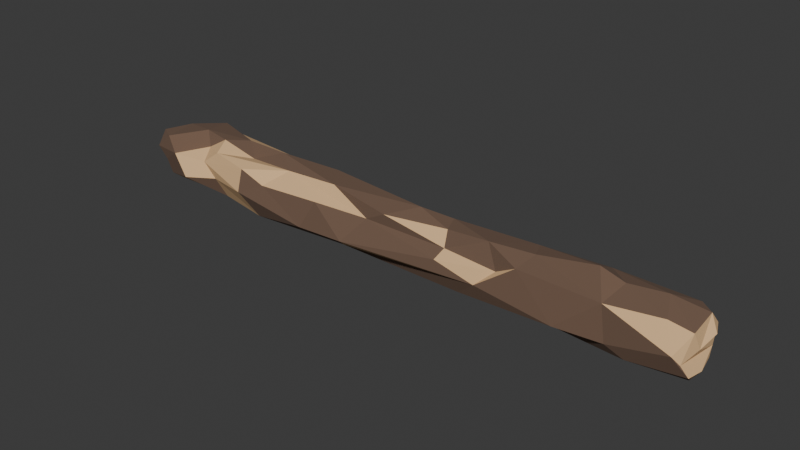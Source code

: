 # Source: wood_3.blend  (saved by Blender 4.2.66; exported with 4.5.12 LTS)
import bpy
from mathutils import Matrix  # noqa: F401  (used for matrix-valued properties, if any)

bpy.ops.wm.read_factory_settings(use_empty=True)
scene = bpy.context.scene
scene.name = 'Scene'

# ---- collections
col_collection = bpy.data.collections.new('Collection'); scene.collection.children.link(col_collection)

# ---- materials (node trees are filled in below, after node groups)
mat_outer_wood = bpy.data.materials.new('outer wood')
mat_inner_wood = bpy.data.materials.new('inner wood')

# ---- material node trees
mat_outer_wood.use_nodes = True; mat_outer_wood.node_tree.nodes.clear()
_N = mat_outer_wood.node_tree.nodes; _L = mat_outer_wood.node_tree.links
n0 = _N.new('ShaderNodeBsdfPrincipled'); n0.name = 'Principled BSDF'; n0.location = (10, 300)
n0.inputs[0].default_value = (0.1632, 0.09865, 0.06556, 1.0)
n0.inputs[2].default_value = 1.0
n1 = _N.new('ShaderNodeOutputMaterial'); n1.name = 'Material Output'; n1.location = (300, 300)
_L.new(n0.outputs[0], n1.inputs[0])
n1.is_active_output = True
mat_inner_wood.use_nodes = True; mat_inner_wood.node_tree.nodes.clear()
_N = mat_inner_wood.node_tree.nodes; _L = mat_inner_wood.node_tree.links
n0 = _N.new('ShaderNodeBsdfPrincipled'); n0.name = 'Principled BSDF'; n0.location = (10, 300)
n0.inputs[0].default_value = (0.771, 0.4957, 0.2552, 1.0)
n0.inputs[2].default_value = 1.0
n1 = _N.new('ShaderNodeOutputMaterial'); n1.name = 'Material Output'; n1.location = (300, 300)
_L.new(n0.outputs[0], n1.inputs[0])
n1.is_active_output = True

# ---- world
world_world = bpy.data.worlds.new('World'); scene.world = world_world
world_world.use_nodes = True; world_world.node_tree.nodes.clear()
_N = world_world.node_tree.nodes; _L = world_world.node_tree.links
n0 = _N.new('ShaderNodeOutputWorld'); n0.name = 'World Output'; n0.location = (300, 300)
n1 = _N.new('ShaderNodeBackground'); n1.name = 'Background'; n1.location = (10, 300)
n1.inputs[0].default_value = (0.05088, 0.05088, 0.05088, 1.0)
_L.new(n1.outputs[0], n0.inputs[0])
n0.is_active_output = True
world_world.color = (0.05088, 0.05088, 0.05088)
world_world.sun_shadow_jitter_overblur = 0.0

# ---- meshes
me_cube_001 = bpy.data.meshes.new('Cube.001')
me_cube_001.from_pydata([(-1.001, 0.03761, 0.01668), (0.6832, 0.08332, 0.1839), (0.9515, 0.08106, 0.1813), (0.8236, -0.07537, 0.02455), (1.007, -0.0734, 0.04514), (-0.7349, -0.0839, 0.1874), (-0.829, -0.03111, 0.1683), (-0.5544, -0.07508, 0.006269), (0.7695, -0.09179, 0.05972), (0.9251, -0.05971, 0.1824), (0.6959, -0.01047, 0.2355), (0.7092, -0.008208, -0.003865), (0.7503, -0.08696, 0.1751), (0.5482, 0.09715, 0.0847), (0.3357, 0.08989, 0.03913), (0.1696, 0.05008, 0.01917), (0.2175, -0.0665, 0.146), (-0.4537, -0.02399, 0.1827), (-0.657, 0.136, 0.06699), (-0.7388, -0.04907, 0.01416), (-0.7137, 0.0536, 0.1944), (-1.041, 0.009544, 0.08021), (-1.05, -0.03744, 0.1516), (-1.029, 0.08363, 0.06924), (0.8825, 0.106, 0.09951), (0.9947, 0.08351, 0.0636), (0.9995, 0.08633, 0.1348), (1.023, 0.03131, 0.135), (1.007, -0.02579, 0.1083), (-0.7514, -0.08617, 0.0891), (-0.8525, -0.1322, 0.08206), (-0.8005, -0.08777, 0.1391), (-0.9224, -0.1127, 0.1451), (-0.9993, -0.08914, 0.0963), (-1.031, -0.09457, 0.1397), (0.686, 0.08184, 0.03288), (0.9955, 0.07055, 0.03042), (0.9885, -0.02185, 0.004089), (1.011, -0.0037, 0.03285), (-1.0, 0.037, 0.1889), (-0.8664, -0.001883, 0.2124), (-0.7639, -0.01798, 0.2073), (-1.029, -0.06122, 0.1909), (-0.9588, -0.103, 0.1984), (0.7728, -0.003856, 0.2078), (1.0, 0.03618, 0.1876), (0.8893, 0.0177, 0.2099), (-0.4696, 0.07408, 0.01686), (0.5628, 0.04169, 0.006665), (-0.3237, 0.04651, 0.00939), (0.1679, 0.01905, 0.02573), (-0.04336, 0.009375, 0.00815), (0.5496, -0.02657, 0.004517), (-0.5796, -0.01487, 0.001048), (-0.1945, -0.05339, 0.01261), (0.1416, -0.0253, 0.003929), (0.2731, -0.06965, 0.02113), (0.9849, -0.08356, 0.08007), (1.0, -0.05621, 0.1693), (0.966, -0.1012, 0.1074), (-0.4977, 0.1522, 0.09016), (-0.3172, 0.1267, 0.06673), (-0.5007, 0.1026, 0.1583), (0.009144, 0.1043, 0.09111), (0.004447, 0.09623, 0.1439), (0.2501, 0.08728, 0.1389), (-1.038, 0.09107, 0.1167), (-0.9025, 0.1376, 0.06255), (-0.9173, 0.1273, 0.1845), (-0.834, 0.1239, 0.1635), (-0.8157, 0.08655, 0.0233), (-0.7332, 0.1451, 0.1236), (-0.9821, -0.03462, 0.00746), (-0.6456, 0.03714, 0.01336), (-0.8036, -0.0179, -0.003154), (-0.9996, -0.06974, 0.03548), (0.1675, 0.04518, 0.1831), (0.4605, 0.06344, 0.1861), (-0.3311, 0.0776, 0.1863), (0.1939, -0.02053, 0.1817), (0.07193, 0.006901, 0.2064), (-0.2555, -0.02276, 0.1923), (-0.5393, 0.03768, 0.2025), (0.4976, -0.01553, 0.202), (-0.6462, 0.0008917, 0.1636), (0.3557, -0.04204, 0.2057), (-0.01244, -0.06788, 0.1825), (-0.5969, -0.1028, 0.1757), (0.6202, -0.1148, 0.06489), (0.477, -0.08369, 0.1783), (0.348, -0.1009, 0.08595), (0.4041, -0.07298, 0.1379), (0.2065, -0.1017, 0.1196), (-0.08471, -0.06431, 0.1436), (-0.1494, -0.1184, 0.06443), (-0.2887, -0.08049, 0.1429), (-0.3405, -0.1019, 0.04465), (-0.5084, -0.09732, 0.1395), (-0.6034, -0.1188, 0.09515)], [], [(75, 33, 21), (34, 21, 33), (42, 22, 34), (22, 66, 21), (66, 23, 21), (42, 66, 22), (24, 25, 36), (45, 28, 27), (25, 57, 38), (25, 28, 57), (57, 4, 38), (28, 58, 57), (45, 27, 26), (31, 32, 30), (6, 32, 31), (32, 33, 75), (43, 34, 32), (34, 33, 32), (43, 42, 34), (7, 29, 19), (98, 31, 29), (36, 11, 35), (36, 38, 37), (11, 37, 3), (37, 4, 3), (52, 3, 8), (11, 3, 52), (69, 68, 20), (20, 40, 41), (41, 40, 6), (41, 6, 5), (1, 46, 2), (2, 46, 45), (1, 44, 46), (44, 9, 46), (46, 58, 45), (12, 9, 44), (73, 49, 53), (48, 50, 15), (48, 52, 50), (11, 52, 48), (55, 52, 56), (52, 8, 88), (73, 53, 19), (59, 3, 4), (61, 49, 47), (62, 63, 61), (61, 63, 15), (63, 14, 15), (65, 13, 14), (65, 1, 13), (77, 1, 65), (18, 60, 73), (78, 64, 62), (1, 24, 13), (13, 35, 48), (23, 67, 0), (66, 67, 23), (66, 68, 67), (67, 69, 70), (69, 71, 70), (71, 18, 70), (67, 70, 0), (73, 74, 70), (0, 74, 72), (72, 75, 0), (74, 30, 72), (0, 75, 21), (77, 76, 85), (82, 81, 78), (79, 85, 76), (84, 17, 82), (85, 89, 83), (79, 86, 16), (17, 93, 81), (64, 78, 80), (62, 20, 82), (84, 5, 17), (17, 5, 87), (83, 12, 10), (1, 77, 10), (89, 90, 88), (89, 91, 90), (89, 85, 91), (91, 92, 90), (91, 16, 92), (90, 54, 56), (93, 95, 94), (24, 1, 2, 26), (95, 17, 97), (97, 98, 96), (12, 89, 88), (17, 87, 97), (96, 7, 54), (34, 22, 21), (21, 23, 0), (42, 39, 66), (35, 24, 36), (43, 40, 39, 42), (24, 26, 25), (2, 45, 26), (36, 25, 38), (25, 26, 28), (26, 27, 28), (28, 45, 58), (19, 29, 30), (29, 31, 30), (6, 43, 32), (75, 30, 32), (98, 87, 31), (72, 30, 75), (19, 30, 74), (36, 37, 11), (37, 38, 4), (68, 39, 40), (20, 68, 40), (54, 7, 53, 49), (5, 6, 31), (40, 43, 6), (41, 5, 84), (20, 41, 84), (44, 10, 12), (46, 9, 58), (1, 10, 44), (49, 15, 50), (14, 48, 15), (73, 47, 49), (50, 51, 49), (51, 50, 55), (55, 50, 52), (49, 51, 54), (51, 55, 54), (48, 35, 11), (52, 88, 56), (54, 55, 56), (57, 58, 59), (59, 58, 9), (57, 59, 4), (3, 59, 8), (59, 9, 12), (8, 59, 12), (8, 12, 88), (73, 60, 47), (71, 62, 60), (47, 60, 61), (60, 62, 61), (62, 64, 63), (64, 65, 63), (63, 65, 14), (71, 60, 18), (13, 24, 35), (14, 13, 48), (49, 61, 15), (66, 39, 68), (67, 68, 69), (71, 69, 62), (69, 20, 62), (70, 18, 73), (0, 70, 74), (73, 19, 74), (53, 7, 19), (77, 65, 76), (80, 78, 81), (76, 80, 79), (77, 83, 10), (77, 85, 83), (81, 86, 80), (81, 82, 17), (79, 80, 86), (83, 89, 12), (79, 16, 85), (81, 93, 86), (65, 64, 76), (64, 80, 76), (78, 62, 82), (20, 84, 82), (87, 5, 31), (17, 95, 93), (88, 90, 56), (91, 85, 16), (90, 92, 94), (92, 16, 93), (16, 86, 93), (90, 94, 54), (92, 93, 94), (54, 94, 96), (94, 95, 96), (95, 97, 96), (96, 98, 7), (97, 87, 98), (98, 29, 7)])
me_cube_001.polygons.foreach_set('material_index', [1, 1, 1, 1, 1, 1, 0, 1, 1, 1, 1, 1, 1, 1, 1, 0, 0, 0, 0, 1, 1, 0, 0, 0, 0, 0, 0, 0, 0, 0, 1, 0, 0, 0, 0, 0, 0, 0, 0, 0, 0, 0, 1, 0, 0, 1, 1, 0, 0, 1, 0, 0, 0, 0, 1, 1, 0, 0, 0, 0, 0, 0, 0, 0, 1, 1, 1, 1, 0, 0, 0, 0, 0, 1, 1, 0, 0, 1, 1, 0, 0, 0, 1, 0, 1, 1, 0, 0, 0, 1, 0, 0, 1, 0, 1, 1, 1, 0, 0, 0, 0, 1, 1, 1, 1, 0, 1, 0, 0, 1, 1, 0, 0, 0, 0, 0, 0, 1, 0, 1, 0, 0, 0, 0, 0, 0, 0, 1, 1, 1, 0, 0, 0, 1, 0, 1, 1, 0, 0, 1, 0, 0, 1, 0, 0, 0, 1, 0, 0, 0, 1, 1, 0, 0, 0, 1, 1, 1, 0, 0, 1, 0, 0, 0, 0, 0, 0, 0, 0, 0, 0, 0, 0, 0, 0, 0, 1, 1, 0, 0, 0, 0, 0, 1, 0, 0, 0, 0, 0, 0, 1])
_uv = me_cube_001.uv_layers.new(name='UVMap')
_uv.uv.foreach_set('vector', [0.3934, 0.02366, 0.4833, 0.009779, 0.463, 0.1344, 0.5444, 0.01086, 0.463, 0.1344, 0.4833, 0.009779, 0.6073, 0.008975, 0.5795, 0.07757, 0.5444, 0.01086, 0.5795, 0.07757, 0.5247, 0.2268, 0.463, 0.1344, 0.5247, 0.2268, 0.4465, 0.2323, 0.463, 0.1344, 0.625, 0.1134, 0.5247, 0.2268, 0.5795, 0.07757, 0.489, 0.4899, 0.4548, 0.5106, 0.3947, 0.5199, 0.614, 0.5681, 0.5039, 0.6545, 0.549, 0.5808, 0.4548, 0.5106, 0.4702, 0.7416, 0.4112, 0.6308, 0.4548, 0.5106, 0.5039, 0.6545, 0.4702, 0.7416, 0.4702, 0.7416, 0.3959, 0.7438, 0.4112, 0.6308, 0.5039, 0.6545, 0.6142, 0.727, 0.4702, 0.7416, 0.614, 0.5681, 0.549, 0.5808, 0.5462, 0.5106, 0.5766, 0.9878, 0.5562, 0.9943, 0.4814, 0.9882, 0.6078, 0.9958, 0.5562, 0.9943, 0.5766, 0.9878, 0.5562, 0.9943, 0.4881, 0.9991, 0.4148, 0.999, 0.6094, 0.9983, 0.5567, 0.9993, 0.5562, 0.9943, 0.5567, 0.9993, 0.4881, 0.9991, 0.5562, 0.9943, 0.6094, 0.9983, 0.617, 0.9996, 0.5567, 0.9993, 0.3819, 0.9704, 0.4805, 0.9766, 0.3861, 0.9941, 0.4762, 0.9579, 0.5766, 0.9878, 0.4805, 0.9766, 0.3947, 0.5199, 0.3454, 0.6328, 0.3958, 0.4913, 0.3947, 0.5199, 0.4112, 0.6308, 0.3806, 0.6458, 0.3454, 0.6328, 0.3806, 0.6458, 0.3949, 0.744, 0.3806, 0.6458, 0.3959, 0.7438, 0.3949, 0.744, 0.3273, 0.6683, 0.3949, 0.744, 0.444, 0.7676, 0.3454, 0.6328, 0.3949, 0.744, 0.3273, 0.6683, 0.8714, 0.5062, 0.8728, 0.5097, 0.8496, 0.5688, 0.8496, 0.5688, 0.8633, 0.6358, 0.8531, 0.6503, 0.8531, 0.6503, 0.8633, 0.6358, 0.8656, 0.708, 0.8531, 0.6503, 0.8656, 0.708, 0.865, 0.7316, 0.6419, 0.5287, 0.6335, 0.616, 0.6205, 0.5042, 0.6205, 0.5042, 0.6335, 0.616, 0.614, 0.5681, 0.6419, 0.5287, 0.6453, 0.6363, 0.6335, 0.616, 0.6453, 0.6363, 0.621, 0.7206, 0.6335, 0.616, 0.6335, 0.616, 0.6142, 0.727, 0.614, 0.5681, 0.6269, 0.7314, 0.621, 0.7206, 0.6453, 0.6363, 0.1547, 0.586, 0.2056, 0.5733, 0.1681, 0.6562, 0.3318, 0.5523, 0.2738, 0.5945, 0.2789, 0.534, 0.3318, 0.5523, 0.3273, 0.6683, 0.2738, 0.5945, 0.3454, 0.6328, 0.3273, 0.6683, 0.3318, 0.5523, 0.2699, 0.6696, 0.3273, 0.6683, 0.2933, 0.7348, 0.3273, 0.6683, 0.444, 0.7676, 0.3427, 0.75, 0.1547, 0.586, 0.1681, 0.6562, 0.1377, 0.712, 0.5272, 0.7492, 0.3949, 0.744, 0.3959, 0.7438, 0.4578, 0.3292, 0.3789, 0.3379, 0.382, 0.2954, 0.5803, 0.2957, 0.4661, 0.3777, 0.4578, 0.3292, 0.4578, 0.3292, 0.4661, 0.3777, 0.3891, 0.3939, 0.4661, 0.3777, 0.3966, 0.4341, 0.3891, 0.3939, 0.514, 0.4156, 0.4758, 0.4523, 0.3966, 0.4341, 0.514, 0.4156, 0.6343, 0.5241, 0.4758, 0.4523, 0.6157, 0.4517, 0.6343, 0.5241, 0.514, 0.4156, 0.4582, 0.2834, 0.4757, 0.3035, 0.3796, 0.2561, 0.625, 0.3214, 0.5766, 0.3771, 0.5803, 0.2957, 0.6343, 0.5241, 0.489, 0.4899, 0.4758, 0.4523, 0.4758, 0.4523, 0.3958, 0.4913, 0.375, 0.4677, 0.4465, 0.2323, 0.4453, 0.2556, 0.376, 0.2506, 0.5247, 0.2268, 0.4453, 0.2556, 0.4465, 0.2323, 0.5247, 0.2268, 0.5878, 0.253, 0.4453, 0.2556, 0.4453, 0.2556, 0.5672, 0.2607, 0.4146, 0.2593, 0.5672, 0.2607, 0.5218, 0.2759, 0.4146, 0.2593, 0.5218, 0.2759, 0.4582, 0.2834, 0.4146, 0.2593, 0.4453, 0.2556, 0.4146, 0.2593, 0.376, 0.2506, 0.1547, 0.586, 0.1422, 0.6607, 0.1283, 0.5146, 0.1256, 0.5592, 0.1422, 0.6607, 0.1271, 0.6794, 0.1271, 0.6794, 0.1256, 0.7327, 0.1256, 0.5592, 0.1422, 0.6607, 0.1283, 0.7387, 0.1271, 0.6794, 0.1256, 0.5592, 0.1256, 0.7327, 0.125, 0.6592, 0.6777, 0.5343, 0.7231, 0.5571, 0.6964, 0.6828, 0.8262, 0.5855, 0.7858, 0.6561, 0.8016, 0.5236, 0.723, 0.6677, 0.6964, 0.6828, 0.7231, 0.5571, 0.8386, 0.6468, 0.8191, 0.6951, 0.8262, 0.5855, 0.6964, 0.6828, 0.6724, 0.747, 0.6809, 0.638, 0.723, 0.6677, 0.7517, 0.7257, 0.713, 0.7409, 0.8191, 0.6951, 0.7805, 0.7501, 0.7858, 0.6561, 0.7493, 0.5, 0.8016, 0.5236, 0.7407, 0.619, 0.8651, 0.5, 0.8496, 0.5688, 0.8262, 0.5855, 0.8386, 0.6468, 0.865, 0.7316, 0.8191, 0.6951, 0.8191, 0.6951, 0.865, 0.7316, 0.8521, 0.7431, 0.6809, 0.638, 0.6269, 0.7315, 0.6562, 0.6363, 0.6419, 0.5287, 0.6777, 0.5343, 0.6562, 0.6363, 0.5969, 0.7988, 0.4749, 0.8264, 0.4581, 0.7866, 0.5969, 0.7988, 0.5771, 0.8128, 0.4749, 0.8264, 0.5969, 0.7988, 0.6253, 0.813, 0.5771, 0.8128, 0.5771, 0.8128, 0.5438, 0.8473, 0.4749, 0.8264, 0.5771, 0.8128, 0.6196, 0.8396, 0.5438, 0.8473, 0.4749, 0.8264, 0.3789, 0.8791, 0.3734, 0.8299, 0.5711, 0.8897, 0.5642, 0.9197, 0.4572, 0.8965, 0.489, 0.4899, 0.6343, 0.5241, 0.6205, 0.5042, 0.5462, 0.5106, 0.5642, 0.9197, 0.6183, 0.9496, 0.5535, 0.9469, 0.5535, 0.9469, 0.4762, 0.9579, 0.4477, 0.9235, 0.6269, 0.7314, 0.5969, 0.7988, 0.4581, 0.7866, 0.6183, 0.9496, 0.6049, 0.9741, 0.5535, 0.9469, 0.4477, 0.9235, 0.3819, 0.9704, 0.375, 0.9209, 0.5444, 0.01086, 0.5795, 0.07757, 0.463, 0.1344, 0.463, 0.1344, 0.4465, 0.2323, 0.375, 0.1784, 0.625, 0.1134, 0.6164, 0.2501, 0.5247, 0.2268, 0.3958, 0.4913, 0.489, 0.4899, 0.3947, 0.5199, 0.8733, 0.7365, 0.8633, 0.6358, 0.8734, 0.5461, 0.8743, 0.7102, 0.489, 0.4899, 0.5462, 0.5106, 0.4548, 0.5106, 0.6205, 0.5042, 0.614, 0.5681, 0.5462, 0.5106, 0.3947, 0.5199, 0.4548, 0.5106, 0.4112, 0.6308, 0.4548, 0.5106, 0.5462, 0.5106, 0.5039, 0.6545, 0.5462, 0.5106, 0.549, 0.5808, 0.5039, 0.6545, 0.5039, 0.6545, 0.614, 0.5681, 0.6142, 0.727, 0.3861, 0.9941, 0.4805, 0.9766, 0.4814, 0.9882, 0.4805, 0.9766, 0.5766, 0.9878, 0.4814, 0.9882, 0.6078, 0.9958, 0.6094, 0.9983, 0.5562, 0.9943, 0.4148, 0.999, 0.4814, 0.9882, 0.5562, 0.9943, 0.4762, 0.9579, 0.6049, 0.9741, 0.5766, 0.9878, 0.375, 0.999, 0.4814, 0.9882, 0.4148, 0.999, 0.3861, 0.9941, 0.4814, 0.9882, 0.375, 0.9984, 0.3947, 0.5199, 0.3806, 0.6458, 0.3454, 0.6328, 0.3806, 0.6458, 0.4112, 0.6308, 0.3959, 0.7438, 0.8728, 0.5097, 0.8734, 0.5461, 0.8633, 0.6358, 0.8496, 0.5688, 0.8728, 0.5097, 0.8633, 0.6358, 0.2202, 0.7026, 0.1567, 0.7302, 0.1681, 0.6562, 0.2056, 0.5733, 0.865, 0.7316, 0.8656, 0.708, 0.873, 0.7481, 0.8633, 0.6358, 0.8733, 0.7365, 0.8656, 0.708, 0.8531, 0.6503, 0.865, 0.7316, 0.8386, 0.6468, 0.8496, 0.5688, 0.8531, 0.6503, 0.8386, 0.6468, 0.6453, 0.6363, 0.6562, 0.6363, 0.6269, 0.7314, 0.6335, 0.616, 0.621, 0.7206, 0.6142, 0.727, 0.6419, 0.5287, 0.6562, 0.6363, 0.6453, 0.6363, 0.2056, 0.5733, 0.2789, 0.534, 0.2738, 0.5945, 0.3097, 0.5087, 0.3318, 0.5523, 0.2789, 0.534, 0.1547, 0.586, 0.1725, 0.5161, 0.2056, 0.5733, 0.2738, 0.5945, 0.2437, 0.623, 0.2056, 0.5733, 0.2437, 0.623, 0.2738, 0.5945, 0.2699, 0.6696, 0.2699, 0.6696, 0.2738, 0.5945, 0.3273, 0.6683, 0.2056, 0.5733, 0.2437, 0.623, 0.2202, 0.7026, 0.2437, 0.623, 0.2699, 0.6696, 0.2202, 0.7026, 0.3318, 0.5523, 0.3797, 0.5008, 0.3454, 0.6328, 0.3273, 0.6683, 0.3427, 0.75, 0.2933, 0.7348, 0.2202, 0.7026, 0.2699, 0.6696, 0.2933, 0.7348, 0.4702, 0.7416, 0.6142, 0.727, 0.5272, 0.7492, 0.5272, 0.7492, 0.6142, 0.727, 0.621, 0.7206, 0.4702, 0.7416, 0.5272, 0.7492, 0.3959, 0.7438, 0.3949, 0.744, 0.5272, 0.7492, 0.444, 0.7676, 0.5272, 0.7492, 0.621, 0.7206, 0.6269, 0.7314, 0.444, 0.7676, 0.5272, 0.7492, 0.6269, 0.7314, 0.444, 0.7676, 0.6269, 0.7314, 0.4581, 0.7866, 0.3796, 0.2561, 0.4757, 0.3035, 0.382, 0.2954, 0.5218, 0.2759, 0.5803, 0.2957, 0.4757, 0.3035, 0.382, 0.2954, 0.4757, 0.3035, 0.4578, 0.3292, 0.4757, 0.3035, 0.5803, 0.2957, 0.4578, 0.3292, 0.5803, 0.2957, 0.5766, 0.3771, 0.4661, 0.3777, 0.5766, 0.3771, 0.514, 0.4156, 0.4661, 0.3777, 0.4661, 0.3777, 0.514, 0.4156, 0.3966, 0.4341, 0.5218, 0.2759, 0.4757, 0.3035, 0.4582, 0.2834, 0.4758, 0.4523, 0.489, 0.4899, 0.3958, 0.4913, 0.3966, 0.4341, 0.4758, 0.4523, 0.375, 0.4677, 0.3789, 0.3379, 0.4578, 0.3292, 0.3891, 0.3939, 0.5247, 0.2268, 0.6164, 0.2501, 0.5878, 0.253, 0.4453, 0.2556, 0.5878, 0.253, 0.5672, 0.2607, 0.5218, 0.2759, 0.5672, 0.2607, 0.5803, 0.2957, 0.5672, 0.2607, 0.625, 0.2519, 0.5803, 0.2957, 0.4146, 0.2593, 0.4582, 0.2834, 0.3796, 0.2561, 0.1256, 0.5592, 0.1283, 0.5146, 0.1422, 0.6607, 0.1547, 0.586, 0.1377, 0.712, 0.1422, 0.6607, 0.1681, 0.6562, 0.1567, 0.7302, 0.1377, 0.712, 0.6777, 0.5343, 0.7046, 0.5103, 0.7231, 0.5571, 0.7407, 0.619, 0.8016, 0.5236, 0.7858, 0.6561, 0.7231, 0.5571, 0.7407, 0.619, 0.723, 0.6677, 0.6777, 0.5343, 0.6809, 0.638, 0.6562, 0.6363, 0.6777, 0.5343, 0.6964, 0.6828, 0.6809, 0.638, 0.7858, 0.6561, 0.7517, 0.7257, 0.7407, 0.619, 0.7858, 0.6561, 0.8262, 0.5855, 0.8191, 0.6951, 0.723, 0.6677, 0.7407, 0.619, 0.7517, 0.7257, 0.6809, 0.638, 0.6724, 0.747, 0.6269, 0.7315, 0.723, 0.6677, 0.713, 0.7409, 0.6964, 0.6828, 0.7858, 0.6561, 0.7805, 0.7501, 0.7517, 0.7257, 0.7046, 0.5103, 0.7493, 0.5, 0.7231, 0.5571, 0.7493, 0.5, 0.7407, 0.619, 0.7231, 0.5571, 0.8016, 0.5236, 0.8651, 0.5, 0.8262, 0.5855, 0.8496, 0.5688, 0.8386, 0.6468, 0.8262, 0.5855, 0.8521, 0.7431, 0.865, 0.7316, 0.873, 0.75, 0.8191, 0.6951, 0.7959, 0.75, 0.7805, 0.7501, 0.4581, 0.7866, 0.4749, 0.8264, 0.3734, 0.8299, 0.5771, 0.8128, 0.6253, 0.813, 0.6196, 0.8396, 0.4749, 0.8264, 0.5438, 0.8473, 0.4572, 0.8965, 0.5438, 0.8473, 0.6196, 0.8396, 0.5711, 0.8897, 0.6196, 0.8396, 0.618, 0.8751, 0.5711, 0.8897, 0.4749, 0.8264, 0.4572, 0.8965, 0.3789, 0.8791, 0.5438, 0.8473, 0.5711, 0.8897, 0.4572, 0.8965, 0.3789, 0.8791, 0.4572, 0.8965, 0.4477, 0.9235, 0.4572, 0.8965, 0.5642, 0.9197, 0.4477, 0.9235, 0.5642, 0.9197, 0.5535, 0.9469, 0.4477, 0.9235, 0.4477, 0.9235, 0.4762, 0.9579, 0.3819, 0.9704, 0.5535, 0.9469, 0.6049, 0.9741, 0.4762, 0.9579, 0.4762, 0.9579, 0.4805, 0.9766, 0.3819, 0.9704])
me_cube_001.materials.append(mat_outer_wood)
me_cube_001.materials.append(mat_inner_wood)
me_cube_001.update()

# ---- objects
ob_cube = bpy.data.objects.new('Cube', me_cube_001)

# ---- transforms, parenting, visibility, modifiers, constraints
ob_cube.location = (0.0, 0.0, 0.0)

# ---- collection membership
col_collection.objects.link(ob_cube)

# ---- scene / render settings (as saved in the file)
scene.frame_start = 1; scene.frame_end = 250; scene.frame_set(1)
scene.render.engine = 'BLENDER_EEVEE_NEXT'
bpy.context.view_layer.update()

# ---- added for rendering (the .blend has no active camera and no usable light): camera, sun
cam_auto = bpy.data.cameras.new('AutoCamera')
cam_auto.lens = 50.0
cam_auto.sensor_width = 36.0
cam_auto.clip_end = 1000.0
ob_auto_camera = bpy.data.objects.new('AutoCamera', cam_auto)
scene.collection.objects.link(ob_auto_camera)
ob_auto_camera.location = (1.93542, -2.32824, 1.67462)
ob_auto_camera.rotation_euler = (1.09748, -7.21219e-08, 0.694738)
scene.camera = ob_auto_camera
light_auto_sun = bpy.data.lights.new('AutoSun', 'SUN')
light_auto_sun.energy = 3.0
light_auto_sun.angle = 0.0523599
ob_auto_sun = bpy.data.objects.new('AutoSun', light_auto_sun)
scene.collection.objects.link(ob_auto_sun)
ob_auto_sun.rotation_euler = (0.872665, 0.174533, 0.523599)
bpy.context.view_layer.update()
